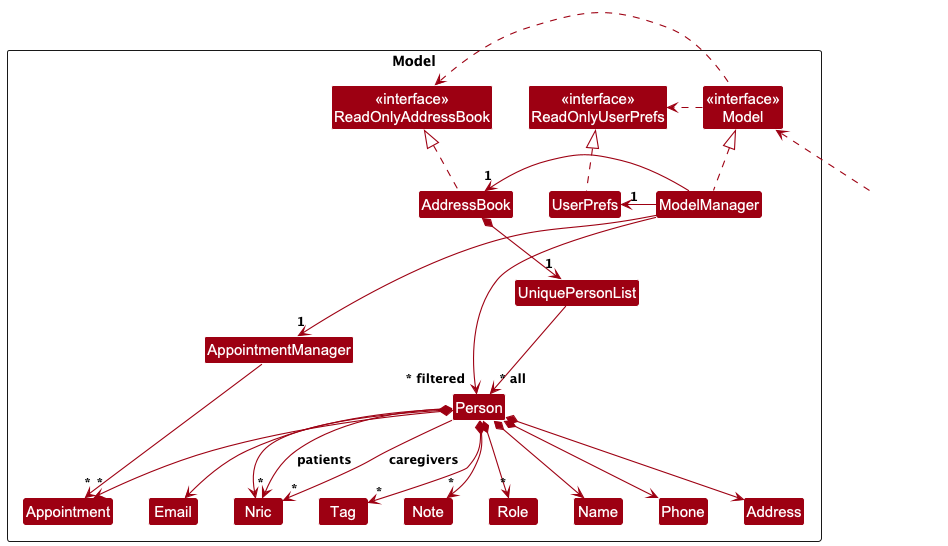

The diagram above was rendered by PlantUML. Its source (embedded in the PNG):
@startuml
!include style.puml
skinparam arrowThickness 1.1
skinparam arrowColor MODEL_COLOR
skinparam classBackgroundColor MODEL_COLOR

Package Model as ModelPackage <<Rectangle>> {
    Class "<<interface>>\nReadOnlyAddressBook" as ReadOnlyAddressBook
    Class "<<interface>>\nReadOnlyUserPrefs" as ReadOnlyUserPrefs
    Class "<<interface>>\nModel" as Model
    Class AddressBook
    Class ModelManager
    Class UserPrefs
    Class UniquePersonList
    Class Person
    Class Address
    Class Email
    Class Name
    Class Phone
    Class Nric
    Class Tag
    Class Appointment
    Class Note
    Class Role
    Class AppointmentManager
}

Class HiddenOutside #FFFFFF
HiddenOutside ..> Model

AddressBook .up.|> ReadOnlyAddressBook
ModelManager .up.|> Model
Model .right.> ReadOnlyUserPrefs
Model .left.> ReadOnlyAddressBook
ModelManager -left-> "1" AddressBook
ModelManager -right-> "1" UserPrefs
ModelManager --> "1" AppointmentManager
UserPrefs .up.|> ReadOnlyUserPrefs
AddressBook *--> "1" UniquePersonList
UniquePersonList --> "~* all" Person

Person *--> Name
Person *--> Phone
Person *--> Email
Person *--> Address
Person *--> Nric
Person *--> "*" Tag
Person *--> "*" Role
Person *--> "*" Appointment
Person *--> "*" Note
Person --> "*" Nric : patients
Person --> "*" Nric : caregivers

Person -[hidden]up--> HiddenOutside
UniquePersonList -[hidden]right-> HiddenOutside
Name -[hidden]right-> Phone
Phone -[hidden]right-> Address
Address -[hidden]right-> Email

ModelManager --> "~* filtered" Person
AppointmentManager --> "*" Appointment

@enduml